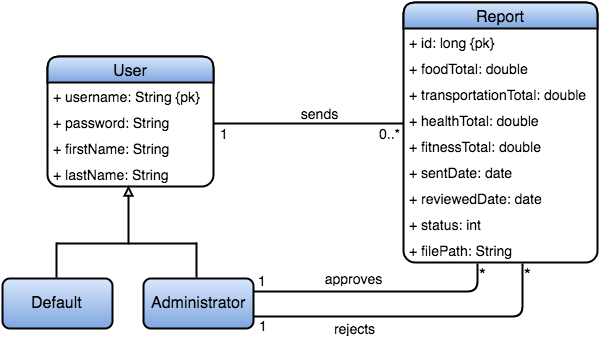

The diagram above was exported from draw.io. Its source (the exported page's mxGraphModel, read from the mxfile embedded in the PNG):
<mxGraphModel dx="2110" dy="1788" grid="1" gridSize="10" guides="1" tooltips="1" connect="1" arrows="1" fold="1" page="1" pageScale="1" pageWidth="850" pageHeight="1100" background="#ffffff" math="0" shadow="0">
  <root>
    <mxCell id="0" />
    <mxCell id="1" parent="0" />
    <mxCell id="2" value="User" style="swimlane;html=1;fontStyle=0;childLayout=stackLayout;horizontal=1;startSize=26;horizontalStack=0;resizeParent=1;resizeLast=0;collapsible=1;marginBottom=0;swimlaneFillColor=#ffffff;fontSize=16;rounded=1;shadow=0;comic=0;glass=0;strokeWidth=2;plain-blue;strokeColor=#000000;" vertex="1" parent="1">
      <mxGeometry x="45" y="54" width="166" height="130" as="geometry" />
    </mxCell>
    <mxCell id="3" value="&lt;span&gt;&lt;font style=&quot;font-size: 14px&quot;&gt;+ username: String {pk}&lt;/font&gt;&lt;/span&gt;" style="text;html=1;strokeColor=none;fillColor=none;align=left;verticalAlign=top;spacingLeft=4;spacingRight=4;whiteSpace=wrap;overflow=hidden;rotatable=0;points=[[0,0.5],[1,0.5]];portConstraint=eastwest;" vertex="1" parent="2">
      <mxGeometry y="26" width="166" height="26" as="geometry" />
    </mxCell>
    <mxCell id="4" value="&lt;font style=&quot;font-size: 14px&quot;&gt;+ password: String&lt;/font&gt;" style="text;html=1;strokeColor=none;fillColor=none;align=left;verticalAlign=top;spacingLeft=4;spacingRight=4;whiteSpace=wrap;overflow=hidden;rotatable=0;points=[[0,0.5],[1,0.5]];portConstraint=eastwest;" vertex="1" parent="2">
      <mxGeometry y="52" width="166" height="26" as="geometry" />
    </mxCell>
    <mxCell id="5" value="&lt;font style=&quot;font-size: 14px&quot;&gt;+ firstName: String&lt;/font&gt;" style="text;html=1;strokeColor=none;fillColor=none;align=left;verticalAlign=top;spacingLeft=4;spacingRight=4;whiteSpace=wrap;overflow=hidden;rotatable=0;points=[[0,0.5],[1,0.5]];portConstraint=eastwest;" vertex="1" parent="2">
      <mxGeometry y="78" width="166" height="26" as="geometry" />
    </mxCell>
    <mxCell id="6" value="&lt;font style=&quot;font-size: 14px&quot;&gt;+ lastName: String&lt;/font&gt;" style="text;html=1;strokeColor=none;fillColor=none;align=left;verticalAlign=top;spacingLeft=4;spacingRight=4;whiteSpace=wrap;overflow=hidden;rotatable=0;points=[[0,0.5],[1,0.5]];portConstraint=eastwest;" vertex="1" parent="2">
      <mxGeometry y="104" width="166" height="26" as="geometry" />
    </mxCell>
    <mxCell id="7" value="Report" style="swimlane;html=1;fontStyle=0;childLayout=stackLayout;horizontal=1;startSize=26;horizontalStack=0;resizeParent=1;resizeLast=0;collapsible=1;marginBottom=0;swimlaneFillColor=#ffffff;fontSize=16;rounded=1;shadow=0;strokeWidth=2;plain-blue;strokeColor=#000000;" vertex="1" parent="1">
      <mxGeometry x="401" width="194" height="260" as="geometry" />
    </mxCell>
    <mxCell id="8" value="&lt;font style=&quot;font-size: 14px&quot;&gt;+ id: long {pk}&lt;/font&gt;&lt;br&gt;" style="text;html=1;strokeColor=none;fillColor=none;align=left;verticalAlign=top;spacingLeft=4;spacingRight=4;whiteSpace=wrap;overflow=hidden;rotatable=0;points=[[0,0.5],[1,0.5]];portConstraint=eastwest;" vertex="1" parent="7">
      <mxGeometry y="26" width="194" height="26" as="geometry" />
    </mxCell>
    <mxCell id="9" value="&lt;font style=&quot;font-size: 14px&quot;&gt;+ foodTotal: double&lt;/font&gt;" style="text;html=1;strokeColor=none;fillColor=none;align=left;verticalAlign=top;spacingLeft=4;spacingRight=4;whiteSpace=wrap;overflow=hidden;rotatable=0;points=[[0,0.5],[1,0.5]];portConstraint=eastwest;" vertex="1" parent="7">
      <mxGeometry y="52" width="194" height="26" as="geometry" />
    </mxCell>
    <mxCell id="10" value="&lt;font style=&quot;font-size: 14px&quot;&gt;+ transportationTotal: double&lt;/font&gt;" style="text;html=1;strokeColor=none;fillColor=none;align=left;verticalAlign=top;spacingLeft=4;spacingRight=4;whiteSpace=wrap;overflow=hidden;rotatable=0;points=[[0,0.5],[1,0.5]];portConstraint=eastwest;" vertex="1" parent="7">
      <mxGeometry y="78" width="194" height="26" as="geometry" />
    </mxCell>
    <mxCell id="11" value="&lt;font style=&quot;font-size: 14px&quot;&gt;+ healthTotal: double&lt;/font&gt;" style="text;html=1;strokeColor=none;fillColor=none;align=left;verticalAlign=top;spacingLeft=4;spacingRight=4;whiteSpace=wrap;overflow=hidden;rotatable=0;points=[[0,0.5],[1,0.5]];portConstraint=eastwest;" vertex="1" parent="7">
      <mxGeometry y="104" width="194" height="26" as="geometry" />
    </mxCell>
    <mxCell id="12" value="&lt;font style=&quot;font-size: 14px&quot;&gt;+ fitnessTotal: double&lt;/font&gt;" style="text;html=1;strokeColor=none;fillColor=none;align=left;verticalAlign=top;spacingLeft=4;spacingRight=4;whiteSpace=wrap;overflow=hidden;rotatable=0;points=[[0,0.5],[1,0.5]];portConstraint=eastwest;" vertex="1" parent="7">
      <mxGeometry y="130" width="194" height="26" as="geometry" />
    </mxCell>
    <mxCell id="13" value="&lt;font style=&quot;font-size: 14px&quot;&gt;+ sentDate: date&lt;/font&gt;" style="text;html=1;strokeColor=none;fillColor=none;align=left;verticalAlign=top;spacingLeft=4;spacingRight=4;whiteSpace=wrap;overflow=hidden;rotatable=0;points=[[0,0.5],[1,0.5]];portConstraint=eastwest;" vertex="1" parent="7">
      <mxGeometry y="156" width="194" height="26" as="geometry" />
    </mxCell>
    <mxCell id="14" value="&lt;font style=&quot;font-size: 14px&quot;&gt;+ reviewedDate: date&lt;/font&gt;" style="text;html=1;strokeColor=none;fillColor=none;align=left;verticalAlign=top;spacingLeft=4;spacingRight=4;whiteSpace=wrap;overflow=hidden;rotatable=0;points=[[0,0.5],[1,0.5]];portConstraint=eastwest;rounded=1;shadow=1;" vertex="1" parent="7">
      <mxGeometry y="182" width="194" height="26" as="geometry" />
    </mxCell>
    <mxCell id="15" value="&lt;font style=&quot;font-size: 14px&quot;&gt;+ status: int&lt;/font&gt;" style="text;html=1;strokeColor=none;fillColor=none;align=left;verticalAlign=top;spacingLeft=4;spacingRight=4;whiteSpace=wrap;overflow=hidden;rotatable=0;points=[[0,0.5],[1,0.5]];portConstraint=eastwest;" vertex="1" parent="7">
      <mxGeometry y="208" width="194" height="26" as="geometry" />
    </mxCell>
    <mxCell id="16" value="&lt;font style=&quot;font-size: 14px&quot;&gt;+ filePath: String&lt;/font&gt;" style="text;html=1;strokeColor=none;fillColor=none;align=left;verticalAlign=top;spacingLeft=4;spacingRight=4;whiteSpace=wrap;overflow=hidden;rotatable=0;points=[[0,0.5],[1,0.5]];portConstraint=eastwest;" vertex="1" parent="7">
      <mxGeometry y="234" width="194" height="26" as="geometry" />
    </mxCell>
    <mxCell id="17" value="" style="endArrow=none;html=1;edgeStyle=orthogonalEdgeStyle;fontSize=16;startArrow=none;startFill=0;startSize=11;strokeWidth=2;" edge="1" parent="1">
      <mxGeometry relative="1" as="geometry">
        <mxPoint x="211" y="121" as="sourcePoint" />
        <mxPoint x="401" y="121" as="targetPoint" />
        <Array as="points" />
      </mxGeometry>
    </mxCell>
    <mxCell id="18" value="&lt;font style=&quot;font-size: 14px&quot;&gt;0..*&lt;/font&gt;" style="resizable=0;html=1;align=right;verticalAlign=bottom;labelBackgroundColor=#ffffff;fontSize=16;" connectable="0" vertex="1" parent="17">
      <mxGeometry x="1" relative="1" as="geometry">
        <mxPoint x="-1" y="22" as="offset" />
      </mxGeometry>
    </mxCell>
    <mxCell id="19" value="&lt;font style=&quot;font-size: 14px&quot;&gt;sends&lt;/font&gt;" style="text;html=1;strokeColor=none;fillColor=none;align=center;verticalAlign=middle;whiteSpace=wrap;overflow=hidden;fontSize=16;strokeWidth=1;" vertex="1" parent="1">
      <mxGeometry x="291" y="101" width="50" height="20" as="geometry" />
    </mxCell>
    <mxCell id="20" value="Default" style="html=1;fontSize=16;rounded=1;shadow=0;strokeWidth=2;plain-blue;strokeColor=#000000;" vertex="1" parent="1">
      <mxGeometry y="276" width="110" height="50" as="geometry" />
    </mxCell>
    <mxCell id="21" value="Administrator" style="html=1;fontSize=16;rounded=1;shadow=0;strokeWidth=2;plain-blue;strokeColor=#000000;" vertex="1" parent="1">
      <mxGeometry x="141" y="276" width="110" height="50" as="geometry" />
    </mxCell>
    <mxCell id="22" value="" style="endArrow=block;html=1;entryX=0.486;entryY=0.962;endFill=0;strokeWidth=2;entryPerimeter=0;" edge="1" target="6" parent="1">
      <mxGeometry x="139" y="191" width="50" height="50" as="geometry">
        <mxPoint x="126" y="242" as="sourcePoint" />
        <mxPoint x="139" y="191" as="targetPoint" />
      </mxGeometry>
    </mxCell>
    <mxCell id="23" value="" style="endArrow=none;html=1;endFill=0;strokeWidth=2;" edge="1" parent="1">
      <mxGeometry x="54" y="241" width="50" height="50" as="geometry">
        <mxPoint x="194" y="241" as="sourcePoint" />
        <mxPoint x="54" y="241" as="targetPoint" />
      </mxGeometry>
    </mxCell>
    <mxCell id="24" value="" style="endArrow=none;html=1;endFill=0;strokeWidth=2;" edge="1" parent="1">
      <mxGeometry x="54" y="224" width="50" height="50" as="geometry">
        <mxPoint x="54" y="240" as="sourcePoint" />
        <mxPoint x="54" y="275" as="targetPoint" />
      </mxGeometry>
    </mxCell>
    <mxCell id="25" value="" style="endArrow=none;html=1;endFill=0;strokeWidth=2;" edge="1" parent="1">
      <mxGeometry x="87" y="224" width="50" height="50" as="geometry">
        <mxPoint x="194" y="240" as="sourcePoint" />
        <mxPoint x="194" y="275" as="targetPoint" />
      </mxGeometry>
    </mxCell>
    <mxCell id="26" value="" style="endArrow=none;html=1;edgeStyle=orthogonalEdgeStyle;fontSize=16;strokeWidth=2;entryX=1;entryY=0.25;" edge="1" target="21" parent="1">
      <mxGeometry relative="1" as="geometry">
        <mxPoint x="475" y="261" as="sourcePoint" />
        <mxPoint x="266" y="288" as="targetPoint" />
        <Array as="points">
          <mxPoint x="475" y="289" />
        </Array>
      </mxGeometry>
    </mxCell>
    <mxCell id="27" value="*" style="resizable=0;html=1;align=left;verticalAlign=bottom;labelBackgroundColor=#ffffff;fontSize=17;" connectable="0" vertex="1" parent="26">
      <mxGeometry x="-1" relative="1" as="geometry">
        <mxPoint x="-1" y="22" as="offset" />
      </mxGeometry>
    </mxCell>
    <mxCell id="28" value="&lt;font style=&quot;font-size: 14px&quot;&gt;1&lt;/font&gt;" style="resizable=0;html=1;align=right;verticalAlign=bottom;labelBackgroundColor=#ffffff;fontSize=12;" connectable="0" vertex="1" parent="26">
      <mxGeometry x="1" relative="1" as="geometry">
        <mxPoint x="15" y="-1" as="offset" />
      </mxGeometry>
    </mxCell>
    <mxCell id="29" value="" style="endArrow=none;html=1;edgeStyle=orthogonalEdgeStyle;fontSize=16;strokeWidth=2;exitX=0.684;exitY=1.154;exitPerimeter=0;entryX=1;entryY=0.75;" edge="1" target="21" parent="1">
      <mxGeometry x="266" y="287" as="geometry">
        <mxPoint x="520" y="261" as="sourcePoint" />
        <mxPoint x="266" y="314" as="targetPoint" />
        <Array as="points">
          <mxPoint x="520" y="314" />
        </Array>
      </mxGeometry>
    </mxCell>
    <mxCell id="30" value="*" style="resizable=0;html=1;align=left;verticalAlign=bottom;labelBackgroundColor=#ffffff;fontSize=17;" connectable="0" vertex="1" parent="29">
      <mxGeometry x="-1" relative="1" as="geometry">
        <mxPoint x="-1" y="22" as="offset" />
      </mxGeometry>
    </mxCell>
    <mxCell id="31" value="&lt;font style=&quot;font-size: 14px&quot;&gt;1&lt;/font&gt;" style="resizable=0;html=1;align=right;verticalAlign=bottom;labelBackgroundColor=#ffffff;fontSize=12;" connectable="0" vertex="1" parent="29">
      <mxGeometry x="1" relative="1" as="geometry">
        <mxPoint x="16" y="19" as="offset" />
      </mxGeometry>
    </mxCell>
    <mxCell id="32" value="&lt;font style=&quot;font-size: 14px&quot;&gt;approves&lt;/font&gt;" style="text;html=1;strokeColor=none;fillColor=none;align=center;verticalAlign=middle;whiteSpace=wrap;overflow=hidden;fontSize=16;strokeWidth=1;" vertex="1" parent="1">
      <mxGeometry x="315" y="266" width="70" height="20" as="geometry" />
    </mxCell>
    <mxCell id="33" value="&lt;font style=&quot;font-size: 14px&quot;&gt;rejects&lt;/font&gt;" style="text;html=1;strokeColor=none;fillColor=none;align=center;verticalAlign=middle;whiteSpace=wrap;overflow=hidden;fontSize=16;strokeWidth=1;" vertex="1" parent="1">
      <mxGeometry x="326" y="316" width="50" height="20" as="geometry" />
    </mxCell>
    <mxCell id="34" value="&lt;font style=&quot;font-size: 14px&quot;&gt;1&lt;/font&gt;" style="resizable=0;html=1;align=right;verticalAlign=bottom;labelBackgroundColor=#ffffff;fontSize=16;" connectable="0" vertex="1" parent="1">
      <mxGeometry x="228" y="122" as="geometry">
        <mxPoint y="21" as="offset" />
      </mxGeometry>
    </mxCell>
  </root>
</mxGraphModel>